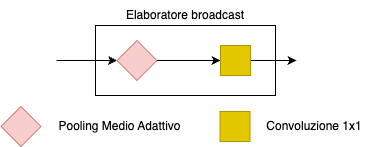

The diagram above was exported from draw.io. Its source (the exported page's mxGraphModel, read from the mxfile embedded in the PNG):
<mxGraphModel dx="1466" dy="843" grid="1" gridSize="10" guides="1" tooltips="1" connect="1" arrows="1" fold="1" page="1" pageScale="1" pageWidth="827" pageHeight="1169" math="0" shadow="0">
  <root>
    <mxCell id="0" />
    <mxCell id="1" parent="0" />
    <mxCell id="2" value="" style="rounded=0;whiteSpace=wrap;html=1;" vertex="1" parent="1">
      <mxGeometry x="333" y="385" width="180" height="70" as="geometry" />
    </mxCell>
    <mxCell id="3" style="edgeStyle=orthogonalEdgeStyle;rounded=0;orthogonalLoop=1;jettySize=auto;html=1;exitX=1;exitY=0.5;exitDx=0;exitDy=0;entryX=0;entryY=0.5;entryDx=0;entryDy=0;" edge="1" source="4" target="6" parent="1">
      <mxGeometry relative="1" as="geometry" />
    </mxCell>
    <mxCell id="4" value="" style="rhombus;whiteSpace=wrap;html=1;fillColor=#f8cecc;strokeColor=#b85450;" vertex="1" parent="1">
      <mxGeometry x="354.5" y="400" width="40" height="40" as="geometry" />
    </mxCell>
    <mxCell id="5" style="edgeStyle=orthogonalEdgeStyle;rounded=0;orthogonalLoop=1;jettySize=auto;html=1;exitX=1;exitY=0.5;exitDx=0;exitDy=0;" edge="1" source="6" parent="1">
      <mxGeometry relative="1" as="geometry">
        <mxPoint x="534" y="420" as="targetPoint" />
      </mxGeometry>
    </mxCell>
    <mxCell id="6" value="" style="whiteSpace=wrap;html=1;aspect=fixed;fillColor=#e3c800;fontColor=#000000;strokeColor=#B09500;" vertex="1" parent="1">
      <mxGeometry x="458" y="405" width="30" height="30" as="geometry" />
    </mxCell>
    <mxCell id="7" value="" style="endArrow=classic;html=1;rounded=0;entryX=0;entryY=0.5;entryDx=0;entryDy=0;" edge="1" target="4" parent="1">
      <mxGeometry width="50" height="50" relative="1" as="geometry">
        <mxPoint x="294" y="420" as="sourcePoint" />
        <mxPoint x="424" y="320" as="targetPoint" />
      </mxGeometry>
    </mxCell>
    <mxCell id="8" value="Elaboratore broadcast" style="text;html=1;align=center;verticalAlign=middle;whiteSpace=wrap;rounded=0;" vertex="1" parent="1">
      <mxGeometry x="358" y="360" width="130" height="30" as="geometry" />
    </mxCell>
    <mxCell id="9" value="" style="whiteSpace=wrap;html=1;aspect=fixed;fillColor=#e3c800;fontColor=#000000;strokeColor=#B09500;" vertex="1" parent="1">
      <mxGeometry x="457.5" y="471" width="30" height="30" as="geometry" />
    </mxCell>
    <mxCell id="10" value="Convoluzione 1x1" style="text;html=1;align=center;verticalAlign=middle;whiteSpace=wrap;rounded=0;" vertex="1" parent="1">
      <mxGeometry x="497.5" y="471" width="110" height="30" as="geometry" />
    </mxCell>
    <mxCell id="11" value="" style="rhombus;whiteSpace=wrap;html=1;fillColor=#f8cecc;strokeColor=#b85450;" vertex="1" parent="1">
      <mxGeometry x="238.5" y="466" width="40" height="40" as="geometry" />
    </mxCell>
    <mxCell id="12" value="Pooling Medio Adattivo" style="text;html=1;align=center;verticalAlign=middle;whiteSpace=wrap;rounded=0;" vertex="1" parent="1">
      <mxGeometry x="286.5" y="471" width="141" height="30" as="geometry" />
    </mxCell>
  </root>
</mxGraphModel>